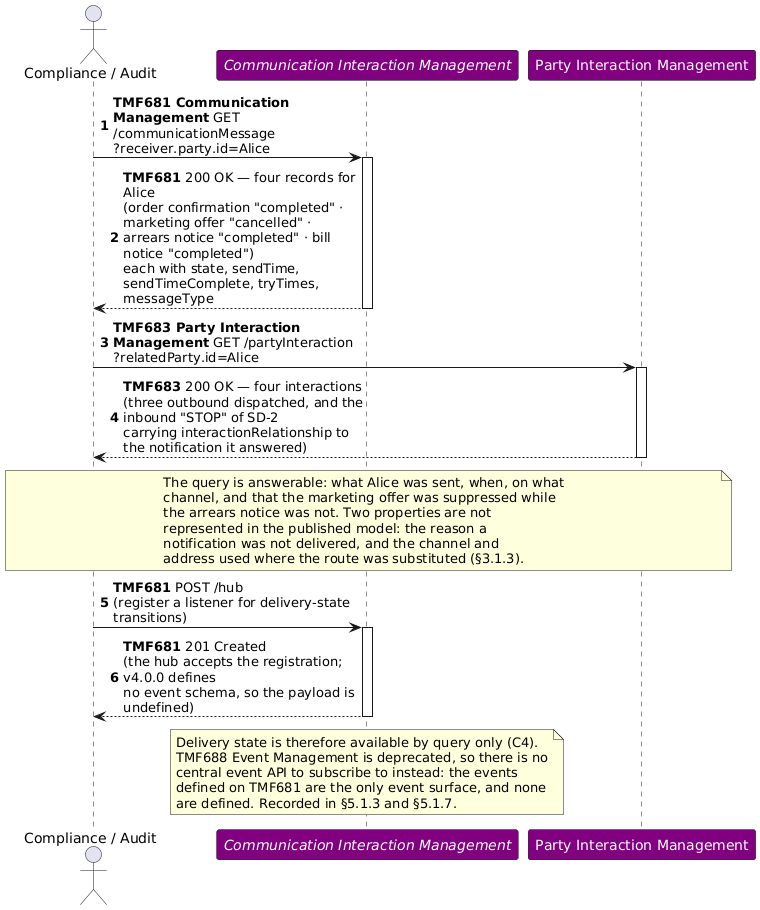

The diagram above was rendered by PlantUML. Its source (embedded in the PNG):
@startuml SD-5
skinparam ParticipantFontColor automatic
skinparam sequenceMessageAlign left
skinparam maxMessageSize 250
autonumber
actor "Compliance / Audit" as AUD
participant "//Communication Interaction Management//" as CIM #Purple
participant "Party Interaction Management" as PIM #Purple
AUD -> CIM : **TMF681 Communication Management** GET /communicationMessage\n?receiver.party.id=Alice
activate CIM
CIM --> AUD : **TMF681** 200 OK — four records for Alice\n(order confirmation "completed" · marketing offer "cancelled" ·\narrears notice "completed" · bill notice "completed")\neach with state, sendTime, sendTimeComplete, tryTimes, messageType
deactivate CIM
AUD -> PIM : **TMF683 Party Interaction Management** GET /partyInteraction\n?relatedParty.id=Alice
activate PIM
PIM --> AUD : **TMF683** 200 OK — four interactions\n(three outbound dispatched, and the inbound "STOP" of SD-2\ncarrying interactionRelationship to the notification it answered)
deactivate PIM
note across
The query is answerable: what Alice was sent, when, on what
channel, and that the marketing offer was suppressed while
the arrears notice was not. Two properties are not
represented in the published model: the reason a
notification was not delivered, and the channel and
address used where the route was substituted (§3.1.3).
end note
AUD -> CIM : **TMF681** POST /hub\n(register a listener for delivery-state transitions)
activate CIM
CIM --> AUD : **TMF681** 201 Created\n(the hub accepts the registration; v4.0.0 defines\nno event schema, so the payload is undefined)
deactivate CIM
note over CIM
Delivery state is therefore available by query only (C4).
TMF688 Event Management is deprecated, so there is no
central event API to subscribe to instead: the events
defined on TMF681 are the only event surface, and none
are defined. Recorded in §5.1.3 and §5.1.7.
end note
@enduml